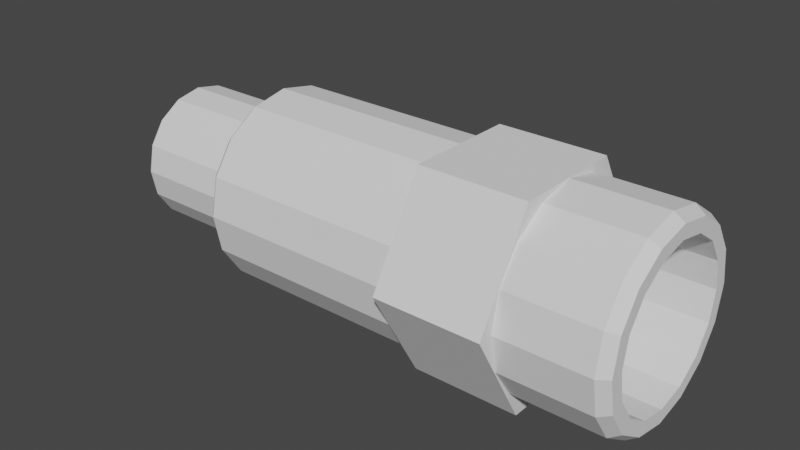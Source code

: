 # Source: ferro_diy_check_valve.blend  (saved by Blender 2.90.8; exported with 4.5.12 LTS)
import bpy
from mathutils import Matrix  # noqa: F401  (used for matrix-valued properties, if any)

bpy.ops.wm.read_factory_settings(use_empty=True)
scene = bpy.context.scene
scene.name = 'Scene'

# ---- collections
col_collection = bpy.data.collections.new('Collection'); scene.collection.children.link(col_collection)

# ---- world
world_world = bpy.data.worlds.new('World'); scene.world = world_world
world_world.use_nodes = True; world_world.node_tree.nodes.clear()
_N = world_world.node_tree.nodes; _L = world_world.node_tree.links
n0 = _N.new('ShaderNodeOutputWorld'); n0.name = 'World Output'; n0.location = (300, 300)
n1 = _N.new('ShaderNodeBackground'); n1.name = 'Background'; n1.location = (10, 300)
n1.inputs[0].default_value = (0.05088, 0.05088, 0.05088, 1.0)
_L.new(n1.outputs[0], n0.inputs[0])
n0.is_active_output = True
world_world.color = (0.05088, 0.05088, 0.05088)
world_world.use_sun_shadow = False
world_world.sun_shadow_jitter_overblur = 0.0

# ---- meshes
me_cylinder = bpy.data.meshes.new('Cylinder')
me_cylinder.from_pydata([(0.5949, -2.199e-07, 0.7267), (0.901, -3.33e-07, 0.7267), (0.5949, 0.1274, 0.7013), (0.901, 0.1274, 0.7013), (0.5949, 0.2353, 0.6292), (0.901, 0.2353, 0.6292), (0.5949, 0.3075, 0.5212), (0.901, 0.3075, 0.5212), (0.5949, 0.3328, 0.3939), (0.901, 0.3328, 0.3939), (0.5949, 0.3075, 0.2665), (0.901, 0.3075, 0.2665), (0.5949, 0.2353, 0.1586), (0.901, 0.2353, 0.1586), (0.5949, 0.1274, 0.08643), (0.901, 0.1274, 0.08643), (0.5949, -1.696e-07, 0.0611), (0.901, -2.827e-07, 0.0611), (0.5949, -0.1274, 0.08643), (0.901, -0.1274, 0.08643), (0.5949, -0.2353, 0.1586), (0.901, -0.2353, 0.1586), (0.5949, -0.3075, 0.2665), (0.901, -0.3075, 0.2665), (0.5949, -0.3328, 0.3939), (0.901, -0.3328, 0.3939), (0.5949, -0.3075, 0.5212), (0.901, -0.3075, 0.5212), (0.5949, -0.2353, 0.6292), (0.901, -0.2353, 0.6292), (0.5949, -0.1274, 0.7013), (0.901, -0.1274, 0.7013), (-0.4767, 1.762e-07, 0.7267), (0.2322, -8.583e-08, 0.7267), (-0.4767, 0.1274, 0.7013), (0.2322, 0.1274, 0.7013), (-0.4767, 0.2353, 0.6292), (0.2322, 0.2353, 0.6292), (-0.4767, 0.3075, 0.5212), (0.2322, 0.3075, 0.5212), (-0.4767, 0.3328, 0.3939), (0.2322, 0.3328, 0.3939), (-0.4767, 0.3075, 0.2665), (0.2322, 0.3075, 0.2665), (-0.4767, 0.2353, 0.1586), (0.2322, 0.2353, 0.1586), (-0.4767, 0.1274, 0.08643), (0.2322, 0.1274, 0.08643), (-0.4767, 2.264e-07, 0.0611), (0.2322, -3.558e-08, 0.0611), (-0.4767, -0.1274, 0.08643), (0.2322, -0.1274, 0.08643), (-0.4767, -0.2353, 0.1586), (0.2322, -0.2353, 0.1586), (-0.4767, -0.3075, 0.2665), (0.2322, -0.3075, 0.2665), (-0.4767, -0.3328, 0.3939), (0.2322, -0.3328, 0.3939), (-0.4767, -0.3075, 0.5212), (0.2322, -0.3075, 0.5212), (-0.4767, -0.2353, 0.6292), (0.2322, -0.2353, 0.6292), (-0.4767, -0.1274, 0.7013), (0.2322, -0.1274, 0.7013), (0.2322, 0.1938, 0.7271), (0.5949, 0.1938, 0.7271), (0.2322, 0.3854, 0.3927), (0.5949, 0.3854, 0.3927), (0.2322, 0.1917, 0.05948), (0.5949, 0.1917, 0.05948), (0.2322, -0.1938, 0.06067), (0.5949, -0.1938, 0.06067), (0.2322, -0.3854, 0.3951), (0.5949, -0.3854, 0.3951), (0.2322, -0.1917, 0.7283), (0.5949, -0.1917, 0.7283), (0.937, -3.507e-07, 0.655), (0.937, 0.09993, 0.6351), (0.937, 0.1846, 0.5785), (0.937, 0.2413, 0.4938), (0.937, 0.2611, 0.3939), (0.937, 0.2413, 0.294), (0.937, 0.1846, 0.2092), (0.937, 0.09993, 0.1526), (0.937, -2.987e-07, 0.1328), (0.937, -0.09993, 0.1526), (0.937, -0.1846, 0.2092), (0.937, -0.2413, 0.294), (0.937, -0.2611, 0.3939), (0.937, -0.2413, 0.4938), (0.937, -0.1846, 0.5785), (0.937, -0.09993, 0.6351), (-0.5024, 1.886e-07, 0.7042), (-0.5024, 0.1188, 0.6806), (-0.5024, 0.2194, 0.6133), (-0.5024, 0.2867, 0.5126), (-0.5024, 0.3103, 0.3939), (-0.5024, 0.2867, 0.2751), (-0.5024, 0.2194, 0.1744), (-0.5024, 0.1188, 0.1072), (-0.5024, 2.354e-07, 0.08354), (-0.5024, -0.1188, 0.1072), (-0.5024, -0.2194, 0.1744), (-0.5024, -0.2867, 0.2751), (-0.5024, -0.3103, 0.3939), (-0.5024, -0.2867, 0.5126), (-0.5024, -0.2194, 0.6133), (-0.5024, -0.1188, 0.6806), (-0.9003, 3.37e-07, 0.6309), (-0.5024, 1.932e-07, 0.6123), (-0.9003, 0.09071, 0.6129), (-0.5024, 0.08359, 0.5957), (-0.9003, 0.1676, 0.5615), (-0.5024, 0.1544, 0.5483), (-0.9003, 0.219, 0.4846), (-0.5024, 0.2018, 0.4775), (-0.9003, 0.237, 0.3939), (-0.5024, 0.2184, 0.3939), (-0.9003, 0.219, 0.3032), (-0.5024, 0.2018, 0.3103), (-0.9003, 0.1676, 0.2263), (-0.5024, 0.1544, 0.2394), (-0.9003, 0.09071, 0.1749), (-0.5024, 0.08359, 0.1921), (-0.9003, 3.728e-07, 0.1569), (-0.5024, 2.262e-07, 0.1755), (-0.9003, -0.09071, 0.1749), (-0.5024, -0.08359, 0.1921), (-0.9003, -0.1676, 0.2263), (-0.5024, -0.1544, 0.2394), (-0.9003, -0.219, 0.3032), (-0.5024, -0.2018, 0.3103), (-0.9003, -0.237, 0.3939), (-0.5024, -0.2184, 0.3939), (-0.9003, -0.219, 0.4846), (-0.5024, -0.2018, 0.4775), (-0.9003, -0.1676, 0.5615), (-0.5024, -0.1544, 0.5483), (-0.9003, -0.09071, 0.6129), (-0.5024, -0.08359, 0.5957), (-0.9186, 3.514e-07, 0.5658), (-0.9186, 0.06578, 0.5527), (-0.9186, 0.1215, 0.5154), (-0.9186, 0.1588, 0.4597), (-0.9186, 0.1719, 0.3939), (-0.9186, 0.1588, 0.3281), (-0.9186, 0.1215, 0.2723), (-0.9186, 0.06578, 0.2351), (-0.9186, 3.784e-07, 0.222), (-0.9186, -0.06578, 0.2351), (-0.9186, -0.1215, 0.2723), (-0.9186, -0.1588, 0.3281), (-0.9186, -0.1719, 0.3939), (-0.9186, -0.1588, 0.4597), (-0.9186, -0.1215, 0.5154), (-0.9186, -0.06578, 0.5527), (-0.5445, 2.088e-07, 0.6123), (-0.5445, 0.08359, 0.5957), (-0.5445, 0.1544, 0.5483), (-0.5445, 0.2018, 0.4775), (-0.5445, 0.2184, 0.3939), (-0.5445, 0.2018, 0.3103), (-0.5445, 0.1544, 0.2394), (-0.5445, 0.08359, 0.1921), (-0.5445, 2.418e-07, 0.1755), (-0.5445, -0.08359, 0.1921), (-0.5445, -0.1544, 0.2394), (-0.5445, -0.2018, 0.3103), (-0.5445, -0.2184, 0.3939), (-0.5445, -0.2018, 0.4775), (-0.5445, -0.1544, 0.5483), (-0.5445, -0.08359, 0.5957), (-0.5713, 0.09071, 0.6129), (-0.5713, 0.1676, 0.5615), (-0.5713, 0.219, 0.4846), (-0.5713, 0.237, 0.3939), (-0.5713, 0.219, 0.3032), (-0.5713, 0.1676, 0.2263), (-0.5713, 0.09071, 0.1749), (-0.5713, 3.029e-07, 0.1569), (-0.5713, -0.09071, 0.1749), (-0.5713, -0.1676, 0.2263), (-0.5713, -0.219, 0.3032), (-0.5713, -0.237, 0.3939), (-0.5713, -0.219, 0.4846), (-0.5713, -0.1676, 0.5615), (-0.5713, -0.09071, 0.6129), (-0.5713, 2.672e-07, 0.6309), (0.937, 0.1181, 0.6789), (0.937, -3.446e-07, 0.7024), (0.937, 0.2182, 0.6121), (0.937, 0.2851, 0.512), (0.937, 0.3085, 0.3939), (0.937, 0.2851, 0.2758), (0.937, 0.2182, 0.1757), (0.937, 0.1181, 0.1088), (0.937, -2.98e-07, 0.08534), (0.937, -0.1181, 0.1088), (0.937, -0.2182, 0.1757), (0.937, -0.2851, 0.2758), (0.937, -0.3085, 0.3939), (0.937, -0.2851, 0.512), (0.937, -0.2182, 0.6121), (0.937, -0.1181, 0.6789), (0.614, 4.44e-07, 0.655), (0.614, 0.09993, 0.6351), (0.614, 0.1846, 0.5785), (0.614, 0.2413, 0.4938), (0.614, 0.2611, 0.3939), (0.614, 0.2413, 0.294), (0.614, 0.1846, 0.2092), (0.614, 0.09993, 0.1526), (0.614, 4.96e-07, 0.1328), (0.614, -0.09993, 0.1526), (0.614, -0.1846, 0.2092), (0.614, -0.2413, 0.294), (0.614, -0.2611, 0.3939), (0.614, -0.2413, 0.4938), (0.614, -0.1846, 0.5785), (0.614, -0.09993, 0.6351), (-0.9186, 3.458e-07, 0.6149), (-0.9186, 0.08459, 0.5981), (-0.9186, 0.1563, 0.5502), (-0.9186, 0.2042, 0.4785), (-0.9186, 0.221, 0.3939), (-0.9186, 0.2042, 0.3093), (-0.9186, 0.1563, 0.2376), (-0.9186, 0.08459, 0.1897), (-0.9186, 3.792e-07, 0.1728), (-0.9186, -0.08459, 0.1897), (-0.9186, -0.1563, 0.2376), (-0.9186, -0.2042, 0.3093), (-0.9186, -0.221, 0.3939), (-0.9186, -0.2042, 0.4785), (-0.9186, -0.1563, 0.5502), (-0.9186, -0.08459, 0.5981), (0.2028, -1.104e-07, 0.5658), (0.2028, 0.06578, 0.5527), (0.2028, 0.1215, 0.5154), (0.2028, 0.1588, 0.4597), (0.2028, 0.1719, 0.3939), (0.2028, 0.1588, 0.3281), (0.2028, 0.1215, 0.2723), (0.2028, 0.06578, 0.2351), (0.2028, -8.338e-08, 0.222), (0.2028, -0.06578, 0.2351), (0.2028, -0.1215, 0.2723), (0.2028, -0.1588, 0.3281), (0.2028, -0.1719, 0.3939), (0.2028, -0.1588, 0.4597), (0.2028, -0.1215, 0.5154), (0.2028, -0.06578, 0.5527)], [], [(0, 1, 3, 2), (2, 3, 5, 4), (4, 5, 7, 6), (6, 7, 9, 8), (8, 9, 11, 10), (10, 11, 13, 12), (12, 13, 15, 14), (14, 15, 17, 16), (16, 17, 19, 18), (18, 19, 21, 20), (20, 21, 23, 22), (22, 23, 25, 24), (24, 25, 27, 26), (26, 27, 29, 28), (15, 13, 194, 195), (28, 29, 31, 30), (30, 31, 1, 0), (0, 2, 4, 6, 8, 10, 12, 14, 16, 18, 20, 22, 24, 26, 28, 30), (32, 33, 35, 34), (34, 35, 37, 36), (36, 37, 39, 38), (38, 39, 41, 40), (40, 41, 43, 42), (42, 43, 45, 44), (44, 45, 47, 46), (46, 47, 49, 48), (48, 49, 51, 50), (50, 51, 53, 52), (52, 53, 55, 54), (54, 55, 57, 56), (56, 57, 59, 58), (58, 59, 61, 60), (35, 33, 63, 61, 59, 57, 55, 53, 51, 49, 47, 45, 43, 41, 39, 37), (60, 61, 63, 62), (62, 63, 33, 32), (62, 32, 92, 107), (64, 65, 67, 66), (66, 67, 69, 68), (68, 69, 71, 70), (70, 71, 73, 72), (67, 65, 75, 73, 71, 69), (72, 73, 75, 74), (74, 75, 65, 64), (64, 66, 68, 70, 72, 74), (83, 82, 210, 211), (25, 23, 199, 200), (11, 9, 192, 193), (21, 19, 197, 198), (31, 29, 202, 203), (7, 5, 190, 191), (17, 15, 195, 196), (3, 1, 189, 188), (27, 25, 200, 201), (13, 11, 193, 194), (23, 21, 198, 199), (1, 31, 203, 189), (9, 7, 191, 192), (19, 17, 196, 197), (29, 27, 201, 202), (5, 3, 188, 190), (92, 93, 94, 95, 96, 97, 98, 99, 100, 101, 102, 103, 104, 105, 106, 107), (38, 40, 96, 95), (48, 50, 101, 100), (58, 60, 106, 105), (34, 36, 94, 93), (44, 46, 99, 98), (54, 56, 104, 103), (40, 42, 97, 96), (50, 52, 102, 101), (60, 62, 107, 106), (36, 38, 95, 94), (46, 48, 100, 99), (32, 34, 93, 92), (56, 58, 105, 104), (42, 44, 98, 97), (52, 54, 103, 102), (156, 109, 111, 157), (157, 111, 113, 158), (158, 113, 115, 159), (159, 115, 117, 160), (160, 117, 119, 161), (161, 119, 121, 162), (162, 121, 123, 163), (163, 123, 125, 164), (164, 125, 127, 165), (165, 127, 129, 166), (166, 129, 131, 167), (167, 131, 133, 168), (168, 133, 135, 169), (169, 135, 137, 170), (111, 109, 139, 137, 135, 133, 131, 129, 127, 125, 123, 121, 119, 117, 115, 113), (170, 137, 139, 171), (171, 139, 109, 156), (138, 108, 220, 235), (140, 141, 237, 236), (114, 116, 224, 223), (124, 126, 229, 228), (134, 136, 234, 233), (110, 112, 222, 221), (120, 122, 227, 226), (130, 132, 232, 231), (116, 118, 225, 224), (126, 128, 230, 229), (136, 138, 235, 234), (112, 114, 223, 222), (122, 124, 228, 227), (108, 110, 221, 220), (132, 134, 233, 232), (118, 120, 226, 225), (128, 130, 231, 230), (186, 171, 156, 187), (185, 170, 171, 186), (184, 169, 170, 185), (183, 168, 169, 184), (182, 167, 168, 183), (181, 166, 167, 182), (180, 165, 166, 181), (179, 164, 165, 180), (178, 163, 164, 179), (177, 162, 163, 178), (176, 161, 162, 177), (175, 160, 161, 176), (174, 159, 160, 175), (173, 158, 159, 174), (172, 157, 158, 173), (187, 156, 157, 172), (108, 187, 172, 110), (110, 172, 173, 112), (112, 173, 174, 114), (114, 174, 175, 116), (116, 175, 176, 118), (118, 176, 177, 120), (120, 177, 178, 122), (122, 178, 179, 124), (124, 179, 180, 126), (126, 180, 181, 128), (128, 181, 182, 130), (130, 182, 183, 132), (132, 183, 184, 134), (134, 184, 185, 136), (136, 185, 186, 138), (138, 186, 187, 108), (76, 77, 188, 189), (77, 78, 190, 188), (78, 79, 191, 190), (79, 80, 192, 191), (80, 81, 193, 192), (81, 82, 194, 193), (82, 83, 195, 194), (83, 84, 196, 195), (84, 85, 197, 196), (85, 86, 198, 197), (86, 87, 199, 198), (87, 88, 200, 199), (88, 89, 201, 200), (89, 90, 202, 201), (90, 91, 203, 202), (91, 76, 189, 203), (205, 204, 219, 218, 217, 216, 215, 214, 213, 212, 211, 210, 209, 208, 207, 206), (91, 90, 218, 219), (84, 83, 211, 212), (77, 76, 204, 205), (76, 91, 219, 204), (85, 84, 212, 213), (78, 77, 205, 206), (86, 85, 213, 214), (79, 78, 206, 207), (87, 86, 214, 215), (80, 79, 207, 208), (88, 87, 215, 216), (81, 80, 208, 209), (89, 88, 216, 217), (82, 81, 209, 210), (90, 89, 217, 218), (141, 140, 220, 221), (142, 141, 221, 222), (143, 142, 222, 223), (144, 143, 223, 224), (145, 144, 224, 225), (146, 145, 225, 226), (147, 146, 226, 227), (148, 147, 227, 228), (149, 148, 228, 229), (150, 149, 229, 230), (151, 150, 230, 231), (152, 151, 231, 232), (153, 152, 232, 233), (154, 153, 233, 234), (155, 154, 234, 235), (140, 155, 235, 220), (236, 237, 238, 239, 240, 241, 242, 243, 244, 245, 246, 247, 248, 249, 250, 251), (155, 140, 236, 251), (148, 149, 245, 244), (141, 142, 238, 237), (149, 150, 246, 245), (142, 143, 239, 238), (150, 151, 247, 246), (143, 144, 240, 239), (151, 152, 248, 247), (144, 145, 241, 240), (152, 153, 249, 248), (145, 146, 242, 241), (153, 154, 250, 249), (146, 147, 243, 242), (154, 155, 251, 250), (147, 148, 244, 243)])
_uv = me_cylinder.uv_layers.new(name='UVMap')
_uv.uv.foreach_set('vector', [1.0, 0.5, 1.0, 1.0, 0.9375, 1.0, 0.9375, 0.5, 0.9375, 0.5, 0.9375, 1.0, 0.875, 1.0, 0.875, 0.5, 0.875, 0.5, 0.875, 1.0, 0.8125, 1.0, 0.8125, 0.5, 0.8125, 0.5, 0.8125, 1.0, 0.75, 1.0, 0.75, 0.5, 0.75, 0.5, 0.75, 1.0, 0.6875, 1.0, 0.6875, 0.5, 0.6875, 0.5, 0.6875, 1.0, 0.625, 1.0, 0.625, 0.5, 0.625, 0.5, 0.625, 1.0, 0.5625, 1.0, 0.5625, 0.5, 0.5625, 0.5, 0.5625, 1.0, 0.5, 1.0, 0.5, 0.5, 0.5, 0.5, 0.5, 1.0, 0.4375, 1.0, 0.4375, 0.5, 0.4375, 0.5, 0.4375, 1.0, 0.375, 1.0, 0.375, 0.5, 0.375, 0.5, 0.375, 1.0, 0.3125, 1.0, 0.3125, 0.5, 0.3125, 0.5, 0.3125, 1.0, 0.25, 1.0, 0.25, 0.5, 0.25, 0.5, 0.25, 1.0, 0.1875, 1.0, 0.1875, 0.5, 0.1875, 0.5, 0.1875, 1.0, 0.125, 1.0, 0.125, 0.5, 0.5625, 1.0, 0.625, 1.0, 0.625, 1.0, 0.5625, 1.0, 0.125, 0.5, 0.125, 1.0, 0.0625, 1.0, 0.0625, 0.5, 0.0625, 0.5, 0.0625, 1.0, 0.0, 1.0, 0.0, 0.5, 0.75, 0.49, 0.8418, 0.4717, 0.9197, 0.4197, 0.9717, 0.3418, 0.99, 0.25, 0.9717, 0.1582, 0.9197, 0.08029, 0.8418, 0.02827, 0.75, 0.01, 0.6582, 0.02827, 0.5803, 0.08029, 0.5283, 0.1582, 0.51, 0.25, 0.5283, 0.3418, 0.5803, 0.4197, 0.6582, 0.4717, 1.0, 0.5, 1.0, 1.0, 0.9375, 1.0, 0.9375, 0.5, 0.9375, 0.5, 0.9375, 1.0, 0.875, 1.0, 0.875, 0.5, 0.875, 0.5, 0.875, 1.0, 0.8125, 1.0, 0.8125, 0.5, 0.8125, 0.5, 0.8125, 1.0, 0.75, 1.0, 0.75, 0.5, 0.75, 0.5, 0.75, 1.0, 0.6875, 1.0, 0.6875, 0.5, 0.6875, 0.5, 0.6875, 1.0, 0.625, 1.0, 0.625, 0.5, 0.625, 0.5, 0.625, 1.0, 0.5625, 1.0, 0.5625, 0.5, 0.5625, 0.5, 0.5625, 1.0, 0.5, 1.0, 0.5, 0.5, 0.5, 0.5, 0.5, 1.0, 0.4375, 1.0, 0.4375, 0.5, 0.4375, 0.5, 0.4375, 1.0, 0.375, 1.0, 0.375, 0.5, 0.375, 0.5, 0.375, 1.0, 0.3125, 1.0, 0.3125, 0.5, 0.3125, 0.5, 0.3125, 1.0, 0.25, 1.0, 0.25, 0.5, 0.25, 0.5, 0.25, 1.0, 0.1875, 1.0, 0.1875, 0.5, 0.1875, 0.5, 0.1875, 1.0, 0.125, 1.0, 0.125, 0.5, 0.3418, 0.4717, 0.25, 0.49, 0.1582, 0.4717, 0.08029, 0.4197, 0.02827, 0.3418, 0.01, 0.25, 0.02827, 0.1582, 0.08029, 0.08029, 0.1582, 0.02827, 0.25, 0.01, 0.3418, 0.02827, 0.4197, 0.08029, 0.4717, 0.1582, 0.49, 0.25, 0.4717, 0.3418, 0.4197, 0.4197, 0.125, 0.5, 0.125, 1.0, 0.0625, 1.0, 0.0625, 0.5, 0.0625, 0.5, 0.0625, 1.0, 0.0, 1.0, 0.0, 0.5, 0.0625, 0.5, 0.0, 0.5, 0.0, 0.5, 0.0625, 0.5, 1.0, 0.5, 1.0, 1.0, 0.8333, 1.0, 0.8333, 0.5, 0.8333, 0.5, 0.8333, 1.0, 0.6667, 1.0, 0.6667, 0.5, 0.6667, 0.5, 0.6667, 1.0, 0.5, 1.0, 0.5, 0.5, 0.5, 0.5, 0.5, 1.0, 0.3333, 1.0, 0.3333, 0.5, 0.4578, 0.37, 0.25, 0.49, 0.04215, 0.37, 0.04215, 0.13, 0.25, 0.01, 0.4578, 0.13, 0.3333, 0.5, 0.3333, 1.0, 0.1667, 1.0, 0.1667, 0.5, 0.1667, 0.5, 0.1667, 1.0, -8.941e-08, 1.0, -8.941e-08, 0.5, 0.75, 0.49, 0.9578, 0.37, 0.9578, 0.13, 0.75, 0.01, 0.5422, 0.13, 0.5422, 0.37, 0.3277, 0.06234, 0.3936, 0.1064, 0.3936, 0.1064, 0.3277, 0.06234, 0.25, 1.0, 0.3125, 1.0, 0.3125, 1.0, 0.25, 1.0, 0.6875, 1.0, 0.75, 1.0, 0.75, 1.0, 0.6875, 1.0, 0.375, 1.0, 0.4375, 1.0, 0.4375, 1.0, 0.375, 1.0, 0.0625, 1.0, 0.125, 1.0, 0.125, 1.0, 0.0625, 1.0, 0.8125, 1.0, 0.875, 1.0, 0.875, 1.0, 0.8125, 1.0, 0.5, 1.0, 0.5625, 1.0, 0.5625, 1.0, 0.5, 1.0, 0.9375, 1.0, 1.0, 1.0, 1.0, 1.0, 0.9375, 1.0, 0.1875, 1.0, 0.25, 1.0, 0.25, 1.0, 0.1875, 1.0, 0.625, 1.0, 0.6875, 1.0, 0.6875, 1.0, 0.625, 1.0, 0.3125, 1.0, 0.375, 1.0, 0.375, 1.0, 0.3125, 1.0, 0.0, 1.0, 0.0625, 1.0, 0.0625, 1.0, 0.0, 1.0, 0.75, 1.0, 0.8125, 1.0, 0.8125, 1.0, 0.75, 1.0, 0.4375, 1.0, 0.5, 1.0, 0.5, 1.0, 0.4375, 1.0, 0.125, 1.0, 0.1875, 1.0, 0.1875, 1.0, 0.125, 1.0, 0.875, 1.0, 0.9375, 1.0, 0.9375, 1.0, 0.875, 1.0, 0.75, 0.49, 0.8418, 0.4717, 0.9197, 0.4197, 0.9717, 0.3418, 0.99, 0.25, 0.9717, 0.1582, 0.9197, 0.08029, 0.8418, 0.02827, 0.75, 0.01, 0.6582, 0.02827, 0.5803, 0.08029, 0.5283, 0.1582, 0.51, 0.25, 0.5283, 0.3418, 0.5803, 0.4197, 0.6582, 0.4717, 0.8125, 0.5, 0.75, 0.5, 0.75, 0.5, 0.8125, 0.5, 0.5, 0.5, 0.4375, 0.5, 0.4375, 0.5, 0.5, 0.5, 0.1875, 0.5, 0.125, 0.5, 0.125, 0.5, 0.1875, 0.5, 0.9375, 0.5, 0.875, 0.5, 0.875, 0.5, 0.9375, 0.5, 0.625, 0.5, 0.5625, 0.5, 0.5625, 0.5, 0.625, 0.5, 0.3125, 0.5, 0.25, 0.5, 0.25, 0.5, 0.3125, 0.5, 0.75, 0.5, 0.6875, 0.5, 0.6875, 0.5, 0.75, 0.5, 0.4375, 0.5, 0.375, 0.5, 0.375, 0.5, 0.4375, 0.5, 0.125, 0.5, 0.0625, 0.5, 0.0625, 0.5, 0.125, 0.5, 0.875, 0.5, 0.8125, 0.5, 0.8125, 0.5, 0.875, 0.5, 0.5625, 0.5, 0.5, 0.5, 0.5, 0.5, 0.5625, 0.5, 1.0, 0.5, 0.9375, 0.5, 0.9375, 0.5, 1.0, 0.5, 0.25, 0.5, 0.1875, 0.5, 0.1875, 0.5, 0.25, 0.5, 0.6875, 0.5, 0.625, 0.5, 0.625, 0.5, 0.6875, 0.5, 0.375, 0.5, 0.3125, 0.5, 0.3125, 0.5, 0.375, 0.5, 1.0, 0.9461, 1.0, 1.0, 0.9375, 1.0, 0.9375, 0.9461, 0.9375, 0.9461, 0.9375, 1.0, 0.875, 1.0, 0.875, 0.9461, 0.875, 0.9461, 0.875, 1.0, 0.8125, 1.0, 0.8125, 0.9461, 0.8125, 0.9461, 0.8125, 1.0, 0.75, 1.0, 0.75, 0.9461, 0.75, 0.9461, 0.75, 1.0, 0.6875, 1.0, 0.6875, 0.9461, 0.6875, 0.9461, 0.6875, 1.0, 0.625, 1.0, 0.625, 0.9461, 0.625, 0.9461, 0.625, 1.0, 0.5625, 1.0, 0.5625, 0.9461, 0.5625, 0.9461, 0.5625, 1.0, 0.5, 1.0, 0.5, 0.9461, 0.5, 0.9461, 0.5, 1.0, 0.4375, 1.0, 0.4375, 0.9461, 0.4375, 0.9461, 0.4375, 1.0, 0.375, 1.0, 0.375, 0.9461, 0.375, 0.9461, 0.375, 1.0, 0.3125, 1.0, 0.3125, 0.9461, 0.3125, 0.9461, 0.3125, 1.0, 0.25, 1.0, 0.25, 0.9461, 0.25, 0.9461, 0.25, 1.0, 0.1875, 1.0, 0.1875, 0.9461, 0.1875, 0.9461, 0.1875, 1.0, 0.125, 1.0, 0.125, 0.9461, 0.3418, 0.4717, 0.25, 0.49, 0.1582, 0.4717, 0.08029, 0.4197, 0.02827, 0.3418, 0.01, 0.25, 0.02827, 0.1582, 0.08029, 0.08029, 0.1582, 0.02827, 0.25, 0.01, 0.3418, 0.02827, 0.4197, 0.08029, 0.4717, 0.1582, 0.49, 0.25, 0.4717, 0.3418, 0.4197, 0.4197, 0.125, 0.9461, 0.125, 1.0, 0.0625, 1.0, 0.0625, 0.9461, 0.0625, 0.9461, 0.0625, 1.0, 0.0, 1.0, 0.0, 0.9461, 0.0625, 0.5, 0.0, 0.5, 0.0, 0.5, 0.0625, 0.5, 0.75, 0.4366, 0.8214, 0.4224, 0.8214, 0.4224, 0.75, 0.4366, 0.8125, 0.5, 0.75, 0.5, 0.75, 0.5, 0.8125, 0.5, 0.5, 0.5, 0.4375, 0.5, 0.4375, 0.5, 0.5, 0.5, 0.1875, 0.5, 0.125, 0.5, 0.125, 0.5, 0.1875, 0.5, 0.9375, 0.5, 0.875, 0.5, 0.875, 0.5, 0.9375, 0.5, 0.625, 0.5, 0.5625, 0.5, 0.5625, 0.5, 0.625, 0.5, 0.3125, 0.5, 0.25, 0.5, 0.25, 0.5, 0.3125, 0.5, 0.75, 0.5, 0.6875, 0.5, 0.6875, 0.5, 0.75, 0.5, 0.4375, 0.5, 0.375, 0.5, 0.375, 0.5, 0.4375, 0.5, 0.125, 0.5, 0.0625, 0.5, 0.0625, 0.5, 0.125, 0.5, 0.875, 0.5, 0.8125, 0.5, 0.8125, 0.5, 0.875, 0.5, 0.5625, 0.5, 0.5, 0.5, 0.5, 0.5, 0.5625, 0.5, 1.0, 0.5, 0.9375, 0.5, 0.9375, 0.5, 1.0, 0.5, 0.25, 0.5, 0.1875, 0.5, 0.1875, 0.5, 0.25, 0.5, 0.6875, 0.5, 0.625, 0.5, 0.625, 0.5, 0.6875, 0.5, 0.375, 0.5, 0.3125, 0.5, 0.3125, 0.5, 0.375, 0.5, 0.0625, 0.723, 0.0625, 0.9461, 0.0, 0.9461, 0.0, 0.723, 0.125, 0.723, 0.125, 0.9461, 0.0625, 0.9461, 0.0625, 0.723, 0.1875, 0.723, 0.1875, 0.9461, 0.125, 0.9461, 0.125, 0.723, 0.25, 0.723, 0.25, 0.9461, 0.1875, 0.9461, 0.1875, 0.723, 0.3125, 0.723, 0.3125, 0.9461, 0.25, 0.9461, 0.25, 0.723, 0.375, 0.723, 0.375, 0.9461, 0.3125, 0.9461, 0.3125, 0.723, 0.4375, 0.723, 0.4375, 0.9461, 0.375, 0.9461, 0.375, 0.723, 0.5, 0.723, 0.5, 0.9461, 0.4375, 0.9461, 0.4375, 0.723, 0.5625, 0.723, 0.5625, 0.9461, 0.5, 0.9461, 0.5, 0.723, 0.625, 0.723, 0.625, 0.9461, 0.5625, 0.9461, 0.5625, 0.723, 0.6875, 0.723, 0.6875, 0.9461, 0.625, 0.9461, 0.625, 0.723, 0.75, 0.723, 0.75, 0.9461, 0.6875, 0.9461, 0.6875, 0.723, 0.8125, 0.723, 0.8125, 0.9461, 0.75, 0.9461, 0.75, 0.723, 0.875, 0.723, 0.875, 0.9461, 0.8125, 0.9461, 0.8125, 0.723, 0.9375, 0.723, 0.9375, 0.9461, 0.875, 0.9461, 0.875, 0.723, 1.0, 0.723, 1.0, 0.9461, 0.9375, 0.9461, 0.9375, 0.723, 1.0, 0.5, 1.0, 0.723, 0.9375, 0.723, 0.9375, 0.5, 0.9375, 0.5, 0.9375, 0.723, 0.875, 0.723, 0.875, 0.5, 0.875, 0.5, 0.875, 0.723, 0.8125, 0.723, 0.8125, 0.5, 0.8125, 0.5, 0.8125, 0.723, 0.75, 0.723, 0.75, 0.5, 0.75, 0.5, 0.75, 0.723, 0.6875, 0.723, 0.6875, 0.5, 0.6875, 0.5, 0.6875, 0.723, 0.625, 0.723, 0.625, 0.5, 0.625, 0.5, 0.625, 0.723, 0.5625, 0.723, 0.5625, 0.5, 0.5625, 0.5, 0.5625, 0.723, 0.5, 0.723, 0.5, 0.5, 0.5, 0.5, 0.5, 0.723, 0.4375, 0.723, 0.4375, 0.5, 0.4375, 0.5, 0.4375, 0.723, 0.375, 0.723, 0.375, 0.5, 0.375, 0.5, 0.375, 0.723, 0.3125, 0.723, 0.3125, 0.5, 0.3125, 0.5, 0.3125, 0.723, 0.25, 0.723, 0.25, 0.5, 0.25, 0.5, 0.25, 0.723, 0.1875, 0.723, 0.1875, 0.5, 0.1875, 0.5, 0.1875, 0.723, 0.125, 0.723, 0.125, 0.5, 0.125, 0.5, 0.125, 0.723, 0.0625, 0.723, 0.0625, 0.5, 0.0625, 0.5, 0.0625, 0.723, 0.0, 0.723, 0.0, 0.5, 0.25, 0.4531, 0.3277, 0.4377, 0.3418, 0.4717, 0.25, 0.49, 0.3277, 0.4377, 0.3936, 0.3936, 0.4197, 0.4197, 0.3418, 0.4717, 0.3936, 0.3936, 0.4377, 0.3277, 0.4717, 0.3418, 0.4197, 0.4197, 0.4377, 0.3277, 0.4531, 0.25, 0.49, 0.25, 0.4717, 0.3418, 0.4531, 0.25, 0.4377, 0.1723, 0.4717, 0.1582, 0.49, 0.25, 0.4377, 0.1723, 0.3936, 0.1064, 0.4197, 0.08029, 0.4717, 0.1582, 0.3936, 0.1064, 0.3277, 0.06234, 0.3418, 0.02827, 0.4197, 0.08029, 0.3277, 0.06234, 0.25, 0.04688, 0.25, 0.01, 0.3418, 0.02827, 0.25, 0.04688, 0.1723, 0.06234, 0.1582, 0.02827, 0.25, 0.01, 0.1723, 0.06234, 0.1064, 0.1064, 0.08029, 0.08029, 0.1582, 0.02827, 0.1064, 0.1064, 0.06234, 0.1723, 0.02827, 0.1582, 0.08029, 0.08029, 0.06234, 0.1723, 0.04688, 0.25, 0.01, 0.25, 0.02827, 0.1582, 0.04688, 0.25, 0.06234, 0.3277, 0.02827, 0.3418, 0.01, 0.25, 0.06234, 0.3277, 0.1064, 0.3936, 0.08029, 0.4197, 0.02827, 0.3418, 0.1064, 0.3936, 0.1723, 0.4377, 0.1582, 0.4717, 0.08029, 0.4197, 0.1723, 0.4377, 0.25, 0.4531, 0.25, 0.49, 0.1582, 0.4717, 0.3277, 0.4377, 0.25, 0.4531, 0.1723, 0.4377, 0.1064, 0.3936, 0.06234, 0.3277, 0.04688, 0.25, 0.06234, 0.1723, 0.1064, 0.1064, 0.1723, 0.06234, 0.25, 0.04688, 0.3277, 0.06234, 0.3936, 0.1064, 0.4377, 0.1723, 0.4531, 0.25, 0.4377, 0.3277, 0.3936, 0.3936, 0.1723, 0.4377, 0.1064, 0.3936, 0.1064, 0.3936, 0.1723, 0.4377, 0.25, 0.04688, 0.3277, 0.06234, 0.3277, 0.06234, 0.25, 0.04688, 0.3277, 0.4377, 0.25, 0.4531, 0.25, 0.4531, 0.3277, 0.4377, 0.25, 0.4531, 0.1723, 0.4377, 0.1723, 0.4377, 0.25, 0.4531, 0.1723, 0.06234, 0.25, 0.04688, 0.25, 0.04688, 0.1723, 0.06234, 0.3936, 0.3936, 0.3277, 0.4377, 0.3277, 0.4377, 0.3936, 0.3936, 0.1064, 0.1064, 0.1723, 0.06234, 0.1723, 0.06234, 0.1064, 0.1064, 0.4377, 0.3277, 0.3936, 0.3936, 0.3936, 0.3936, 0.4377, 0.3277, 0.06234, 0.1723, 0.1064, 0.1064, 0.1064, 0.1064, 0.06234, 0.1723, 0.4531, 0.25, 0.4377, 0.3277, 0.4377, 0.3277, 0.4531, 0.25, 0.04688, 0.25, 0.06234, 0.1723, 0.06234, 0.1723, 0.04688, 0.25, 0.4377, 0.1723, 0.4531, 0.25, 0.4531, 0.25, 0.4377, 0.1723, 0.06234, 0.3277, 0.04688, 0.25, 0.04688, 0.25, 0.06234, 0.3277, 0.3936, 0.1064, 0.4377, 0.1723, 0.4377, 0.1723, 0.3936, 0.1064, 0.1064, 0.3936, 0.06234, 0.3277, 0.06234, 0.3277, 0.1064, 0.3936, 0.8214, 0.4224, 0.75, 0.4366, 0.75, 0.49, 0.8418, 0.4717, 0.882, 0.382, 0.8214, 0.4224, 0.8418, 0.4717, 0.9197, 0.4197, 0.9224, 0.3214, 0.882, 0.382, 0.9197, 0.4197, 0.9717, 0.3418, 0.9366, 0.25, 0.9224, 0.3214, 0.9717, 0.3418, 0.99, 0.25, 0.9224, 0.1786, 0.9366, 0.25, 0.99, 0.25, 0.9717, 0.1582, 0.882, 0.118, 0.9224, 0.1786, 0.9717, 0.1582, 0.9197, 0.08029, 0.8214, 0.07757, 0.882, 0.118, 0.9197, 0.08029, 0.8418, 0.02827, 0.75, 0.06337, 0.8214, 0.07757, 0.8418, 0.02827, 0.75, 0.01, 0.6786, 0.07757, 0.75, 0.06337, 0.75, 0.01, 0.6582, 0.02827, 0.618, 0.118, 0.6786, 0.07757, 0.6582, 0.02827, 0.5803, 0.08029, 0.5776, 0.1786, 0.618, 0.118, 0.5803, 0.08029, 0.5283, 0.1582, 0.5634, 0.25, 0.5776, 0.1786, 0.5283, 0.1582, 0.51, 0.25, 0.5776, 0.3214, 0.5634, 0.25, 0.51, 0.25, 0.5283, 0.3418, 0.618, 0.382, 0.5776, 0.3214, 0.5283, 0.3418, 0.5803, 0.4197, 0.6786, 0.4224, 0.618, 0.382, 0.5803, 0.4197, 0.6582, 0.4717, 0.75, 0.4366, 0.6786, 0.4224, 0.6582, 0.4717, 0.75, 0.49, 0.75, 0.4366, 0.8214, 0.4224, 0.882, 0.382, 0.9224, 0.3214, 0.9366, 0.25, 0.9224, 0.1786, 0.882, 0.118, 0.8214, 0.07757, 0.75, 0.06337, 0.6786, 0.07757, 0.618, 0.118, 0.5776, 0.1786, 0.5634, 0.25, 0.5776, 0.3214, 0.618, 0.382, 0.6786, 0.4224, 0.6786, 0.4224, 0.75, 0.4366, 0.75, 0.4366, 0.6786, 0.4224, 0.75, 0.06337, 0.6786, 0.07757, 0.6786, 0.07757, 0.75, 0.06337, 0.8214, 0.4224, 0.882, 0.382, 0.882, 0.382, 0.8214, 0.4224, 0.6786, 0.07757, 0.618, 0.118, 0.618, 0.118, 0.6786, 0.07757, 0.882, 0.382, 0.9224, 0.3214, 0.9224, 0.3214, 0.882, 0.382, 0.618, 0.118, 0.5776, 0.1786, 0.5776, 0.1786, 0.618, 0.118, 0.9224, 0.3214, 0.9366, 0.25, 0.9366, 0.25, 0.9224, 0.3214, 0.5776, 0.1786, 0.5634, 0.25, 0.5634, 0.25, 0.5776, 0.1786, 0.9366, 0.25, 0.9224, 0.1786, 0.9224, 0.1786, 0.9366, 0.25, 0.5634, 0.25, 0.5776, 0.3214, 0.5776, 0.3214, 0.5634, 0.25, 0.9224, 0.1786, 0.882, 0.118, 0.882, 0.118, 0.9224, 0.1786, 0.5776, 0.3214, 0.618, 0.382, 0.618, 0.382, 0.5776, 0.3214, 0.882, 0.118, 0.8214, 0.07757, 0.8214, 0.07757, 0.882, 0.118, 0.618, 0.382, 0.6786, 0.4224, 0.6786, 0.4224, 0.618, 0.382, 0.8214, 0.07757, 0.75, 0.06337, 0.75, 0.06337, 0.8214, 0.07757])
me_cylinder.use_remesh_fix_poles = True
me_cylinder.use_remesh_preserve_attributes = False
me_cylinder.use_mirror_vertex_groups = False
me_cylinder.update()

# ---- objects
ob_cylinder = bpy.data.objects.new('Cylinder', me_cylinder)

# ---- transforms, parenting, visibility, modifiers, constraints
ob_cylinder.location = (0.0, 0.0, 0.0)
ob_cylinder.scale = (2.938, 2.938, 2.938)
ob_cylinder.lineart.crease_threshold = 0.0

# ---- collection membership
col_collection.objects.link(ob_cylinder)

# ---- scene / render settings (as saved in the file)
scene.frame_start = 1; scene.frame_end = 250; scene.frame_set(0)
scene.render.engine = 'BLENDER_EEVEE_NEXT'
scene.cycles.use_denoising = False
scene.cycles.samples = 128
scene.cycles.sampling_pattern = 'TABULATED_SOBOL'
scene.cycles.use_adaptive_sampling = False
scene.cycles.use_light_tree = False
scene.view_settings.view_transform = 'Filmic'
bpy.context.view_layer.update()

# ---- added for rendering (the .blend has no active camera and no usable light): camera, sun
cam_auto = bpy.data.cameras.new('AutoCamera')
cam_auto.lens = 50.0
cam_auto.sensor_width = 36.0
cam_auto.clip_end = 1000.0
ob_auto_camera = bpy.data.objects.new('AutoCamera', cam_auto)
scene.collection.objects.link(ob_auto_camera)
ob_auto_camera.location = (5.78327, -6.90747, 5.76211)
ob_auto_camera.rotation_euler = (1.09748, -7.21219e-08, 0.694738)
scene.camera = ob_auto_camera
light_auto_sun = bpy.data.lights.new('AutoSun', 'SUN')
light_auto_sun.energy = 3.0
light_auto_sun.angle = 0.0523599
ob_auto_sun = bpy.data.objects.new('AutoSun', light_auto_sun)
scene.collection.objects.link(ob_auto_sun)
ob_auto_sun.rotation_euler = (0.872665, 0.174533, 0.523599)
bpy.context.view_layer.update()
